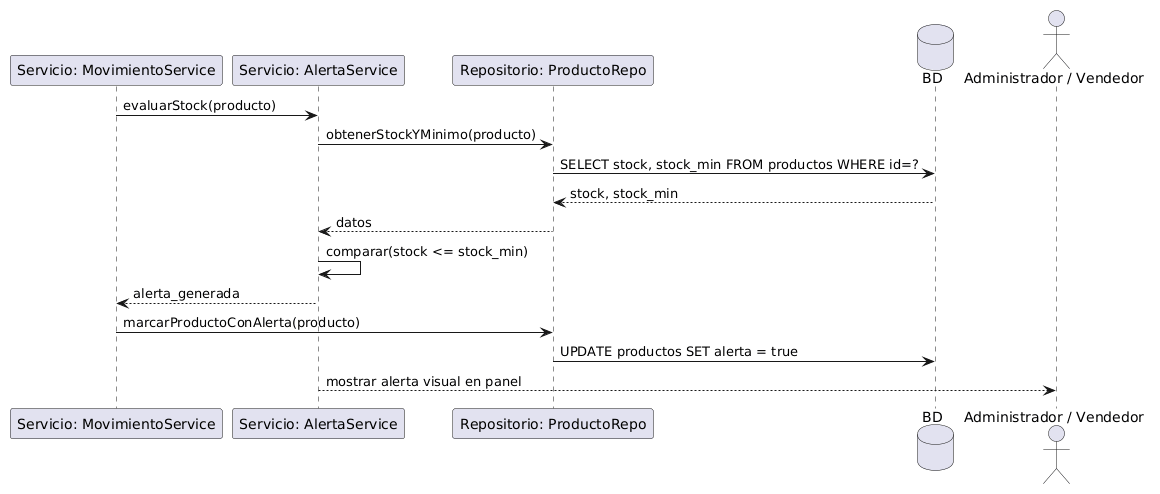

The diagram above was rendered by PlantUML. Its source (embedded in the PNG):
@startuml
participant "Servicio: MovimientoService" as Serv
participant "Servicio: AlertaService" as Alerta
participant "Repositorio: ProductoRepo" as Repo
database "BD" as BD
actor "Administrador / Vendedor" as Usuario

Serv -> Alerta : evaluarStock(producto)
Alerta -> Repo : obtenerStockYMinimo(producto)
Repo -> BD : SELECT stock, stock_min FROM productos WHERE id=?
BD --> Repo : stock, stock_min
Repo --> Alerta : datos
Alerta -> Alerta : comparar(stock <= stock_min)
Alerta --> Serv : alerta_generada
Serv -> Repo : marcarProductoConAlerta(producto)
Repo -> BD : UPDATE productos SET alerta = true
Alerta --> Usuario : mostrar alerta visual en panel
@enduml